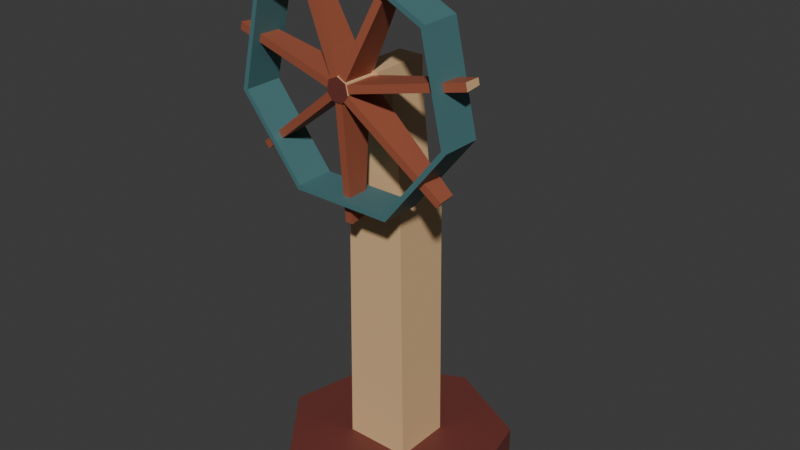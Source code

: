 # Source: helm.blend  (saved by Blender 4.4.32; exported with 4.5.12 LTS)
import bpy
from mathutils import Matrix  # noqa: F401  (used for matrix-valued properties, if any)

bpy.ops.wm.read_factory_settings(use_empty=True)
scene = bpy.context.scene
scene.name = 'Scene'

# ---- collections
col_collection = bpy.data.collections.new('Collection'); scene.collection.children.link(col_collection)

# ---- materials (node trees are filled in below, after node groups)
mat_tan = bpy.data.materials.new('Tan')
mat_blue = bpy.data.materials.new('Blue')
mat_darkorange = bpy.data.materials.new('DarkOrange')
mat_red = bpy.data.materials.new('Red')

# ---- material node trees
mat_tan.use_nodes = True; mat_tan.node_tree.nodes.clear()
_N = mat_tan.node_tree.nodes; _L = mat_tan.node_tree.links
n0 = _N.new('ShaderNodeBsdfPrincipled'); n0.name = 'Principled BSDF'; n0.location = (10, 300)
n0.inputs[0].default_value = (0.7454, 0.4853, 0.254, 1.0)
n1 = _N.new('ShaderNodeOutputMaterial'); n1.name = 'Material Output'; n1.location = (300, 300)
_L.new(n0.outputs[0], n1.inputs[0])
n1.is_active_output = True
mat_blue.use_nodes = True; mat_blue.node_tree.nodes.clear()
_N = mat_blue.node_tree.nodes; _L = mat_blue.node_tree.links
n0 = _N.new('ShaderNodeBsdfPrincipled'); n0.name = 'Principled BSDF'; n0.location = (10, 300)
n0.inputs[0].default_value = (0.0704, 0.1844, 0.1947, 1.0)
n1 = _N.new('ShaderNodeOutputMaterial'); n1.name = 'Material Output'; n1.location = (300, 300)
_L.new(n0.outputs[0], n1.inputs[0])
n1.is_active_output = True
mat_darkorange.use_nodes = True; mat_darkorange.node_tree.nodes.clear()
_N = mat_darkorange.node_tree.nodes; _L = mat_darkorange.node_tree.links
n0 = _N.new('ShaderNodeBsdfPrincipled'); n0.name = 'Principled BSDF'; n0.location = (10, 300)
n0.inputs[0].default_value = (0.3515, 0.09524, 0.04971, 1.0)
n1 = _N.new('ShaderNodeOutputMaterial'); n1.name = 'Material Output'; n1.location = (300, 300)
_L.new(n0.outputs[0], n1.inputs[0])
n1.is_active_output = True
mat_red.use_nodes = True; mat_red.node_tree.nodes.clear()
_N = mat_red.node_tree.nodes; _L = mat_red.node_tree.links
n0 = _N.new('ShaderNodeBsdfPrincipled'); n0.name = 'Principled BSDF'; n0.location = (10, 300)
n0.inputs[0].default_value = (0.159, 0.0391, 0.03071, 1.0)
n1 = _N.new('ShaderNodeOutputMaterial'); n1.name = 'Material Output'; n1.location = (300, 300)
_L.new(n0.outputs[0], n1.inputs[0])
n1.is_active_output = True

# ---- world
world_world = bpy.data.worlds.new('World'); scene.world = world_world
world_world.use_nodes = True; world_world.node_tree.nodes.clear()
_N = world_world.node_tree.nodes; _L = world_world.node_tree.links
n0 = _N.new('ShaderNodeOutputWorld'); n0.name = 'World Output'; n0.location = (300, 300)
n1 = _N.new('ShaderNodeBackground'); n1.name = 'Background'; n1.location = (10, 300)
n1.inputs[0].default_value = (0.05088, 0.05088, 0.05088, 1.0)
_L.new(n1.outputs[0], n0.inputs[0])
n0.is_active_output = True
world_world.color = (0.05088, 0.05088, 0.05088)
world_world.sun_shadow_jitter_overblur = 0.0

# ---- meshes
me_cube_001 = bpy.data.meshes.new('Cube.001')
me_cube_001.from_pydata([(-1.0, -1.0, -1.0), (-0.7089, -0.7089, 1.0), (-1.0, 1.0, -1.0), (-0.7089, 0.7089, 1.0), (1.0, -1.0, -1.0), (0.7089, -0.7089, 1.0), (1.0, 1.0, -1.0), (0.7089, 0.7089, 1.0), (-0.8795, -1.0, 1.0), (-0.8795, 1.0, 1.0), (0.8795, 1.0, 1.0), (0.8795, -1.0, 1.0), (-0.3819, -0.7089, 1.706), (-0.3819, 0.7089, 1.706), (0.3819, 0.7089, 1.706), (0.3819, -0.7089, 1.706), (-0.3819, -0.7089, 1.825), (-0.3819, 0.7089, 1.825), (0.3819, 0.7089, 1.825), (0.3819, -0.7089, 1.825), (0.3819, -1.32, 1.706), (-0.3819, -1.32, 1.706), (0.3819, -1.32, 1.825), (-0.3819, -1.32, 1.825), (0.0, 3.917, -0.997), (0.0, 3.917, -0.7449), (2.687, 2.442, -0.997), (2.687, 2.442, -0.7449), (3.351, -0.8716, -0.997), (3.351, -0.8716, -0.7449), (1.491, -3.529, -0.997), (1.491, -3.529, -0.7449), (-1.491, -3.529, -0.997), (-1.491, -3.529, -0.7449), (-3.351, -0.8716, -0.997), (-3.351, -0.8716, -0.7449), (-2.687, 2.442, -0.997), (-2.687, 2.442, -0.7449), (0.0, 3.917, -1.011), (2.687, 2.442, -1.011), (3.351, -0.8716, -1.011), (1.491, -3.529, -1.011), (-1.491, -3.529, -1.011), (-3.351, -0.8716, -1.011), (-2.687, 2.442, -1.011), (0.0, -1.206, 1.831), (0.0, -2.512, 1.845), (0.225, -1.206, 1.807), (0.2734, -2.512, 1.816), (0.2806, -1.206, 1.754), (0.3409, -2.512, 1.751), (0.1249, -1.206, 1.711), (0.1517, -2.512, 1.698), (-0.1249, -1.206, 1.711), (-0.1517, -2.512, 1.698), (-0.2806, -1.206, 1.754), (-0.3409, -2.512, 1.751), (-0.225, -1.206, 1.807), (-0.2734, -2.512, 1.816), (2.687, -2.512, 2.239), (0.0, -2.512, 2.524), (3.351, -2.512, 1.599), (1.491, -2.512, 1.086), (-1.491, -2.512, 1.086), (-3.351, -2.512, 1.599), (-2.687, -2.512, 2.239), (0.0, -1.206, 2.524), (2.687, -1.206, 2.239), (3.351, -1.206, 1.599), (1.491, -1.206, 1.086), (-1.491, -1.206, 1.086), (-3.351, -1.206, 1.599), (-2.687, -1.206, 2.239), (0.0, -2.512, 1.845), (-0.2734, -2.512, 1.816), (-0.225, -1.206, 1.807), (0.0, -1.206, 1.831), (0.2734, -2.512, 1.816), (0.0, -2.512, 1.845), (0.3409, -2.512, 1.751), (0.1517, -2.512, 1.698), (-0.1517, -2.512, 1.698), (-0.3409, -2.512, 1.751), (-0.2734, -2.512, 1.816), (0.0, -1.206, 1.831), (0.225, -1.206, 1.807), (0.2806, -1.206, 1.754), (0.1249, -1.206, 1.711), (-0.1249, -1.206, 1.711), (-0.2806, -1.206, 1.754), (-0.225, -1.206, 1.807), (0.0, -2.512, 1.845), (-0.2734, -2.512, 1.816), (-0.225, -1.206, 1.807), (0.0, -1.206, 1.831), (-0.235, -1.249, 1.799), (-0.2741, -1.249, 1.762), (-0.3305, -2.469, 1.759), (-0.2802, -2.469, 1.807), (-0.2589, -1.249, 1.747), (-0.1494, -1.249, 1.717), (-0.1745, -2.469, 1.705), (-0.3153, -2.469, 1.744), (-0.0878, -1.249, 1.71), (0.0878, -1.249, 1.71), (0.1129, -2.469, 1.699), (-0.1129, -2.469, 1.699), (0.1494, -1.249, 1.717), (0.2589, -1.249, 1.747), (0.3153, -2.469, 1.744), (0.1745, -2.469, 1.705), (0.2741, -1.249, 1.762), (0.235, -1.249, 1.799), (0.2802, -2.469, 1.807), (0.3305, -2.469, 1.759), (0.1924, -1.249, 1.811), (0.03419, -1.249, 1.828), (0.03419, -2.469, 1.841), (0.2376, -2.469, 1.819), (-0.03419, -1.249, 1.828), (-0.1924, -1.249, 1.811), (-0.2376, -2.469, 1.819), (-0.03419, -2.469, 1.841), (-3.605, -1.543, 1.929), (-3.566, -1.543, 1.967), (-3.611, -2.15, 1.975), (-3.661, -2.15, 1.926), (-2.82, -1.543, 1.248), (-2.93, -1.543, 1.278), (-2.986, -2.15, 1.276), (-2.845, -2.15, 1.237), (0.0878, -1.543, 0.9587), (-0.0878, -1.543, 0.9587), (-0.1129, -2.15, 0.9472), (0.1129, -2.15, 0.9472), (2.93, -1.543, 1.278), (2.82, -1.543, 1.248), (2.845, -2.15, 1.237), (2.986, -2.15, 1.276), (3.566, -1.543, 1.967), (3.605, -1.543, 1.929), (3.661, -2.15, 1.926), (3.611, -2.15, 1.975), (1.516, -1.543, 2.505), (1.675, -1.543, 2.488), (1.72, -2.15, 2.496), (1.516, -2.15, 2.518), (-1.675, -1.543, 2.488), (-1.516, -1.543, 2.505), (-1.516, -2.15, 2.518), (-1.72, -2.15, 2.496), (0.0, -1.206, 2.49), (2.566, -1.206, 2.218), (2.566, -2.512, 2.218), (0.0, -2.512, 2.49), (3.2, -1.206, 1.607), (3.2, -2.512, 1.607), (1.424, -1.206, 1.117), (1.424, -2.512, 1.117), (-1.424, -1.206, 1.117), (-1.424, -2.512, 1.117), (-3.2, -1.206, 1.607), (-3.2, -2.512, 1.607), (-2.566, -1.206, 2.218), (-2.566, -2.512, 2.218)], [], [(0, 8, 9, 2), (2, 9, 10, 6), (6, 10, 11, 4), (4, 11, 8, 0), (2, 6, 4, 0), (5, 7, 14, 15), (1, 3, 9, 8), (3, 7, 10, 9), (7, 5, 11, 10), (5, 1, 8, 11), (15, 14, 18, 19), (3, 1, 12, 13), (1, 5, 15, 12), (7, 3, 13, 14), (18, 17, 16, 19), (13, 12, 16, 17), (15, 19, 22, 20), (14, 13, 17, 18), (21, 20, 22, 23), (19, 16, 23, 22), (12, 15, 20, 21), (16, 12, 21, 23), (24, 25, 27, 26), (26, 27, 29, 28), (28, 29, 31, 30), (30, 31, 33, 32), (32, 33, 35, 34), (27, 25, 37, 35, 33, 31, 29), (34, 35, 37, 36), (36, 37, 25, 24), (28, 30, 41, 40), (38, 39, 40, 41, 42, 43, 44), (34, 36, 44, 43), (30, 32, 42, 41), (36, 24, 38, 44), (26, 28, 40, 39), (32, 34, 43, 42), (24, 26, 39, 38), (66, 67, 59, 60), (67, 68, 61, 59), (68, 69, 62, 61), (69, 70, 63, 62), (70, 71, 64, 63), (77, 78, 83, 82, 81, 80, 79), (71, 72, 65, 64), (72, 66, 60, 65), (84, 85, 86, 87, 88, 89, 90), (83, 78, 91, 92), (105, 106, 133, 134), (111, 112, 139, 140), (104, 105, 134, 131), (106, 103, 132, 133), (97, 98, 125, 126), (117, 118, 145, 146), (103, 104, 131, 132), (90, 83, 92, 93), (84, 90, 93, 94), (78, 84, 94, 91), (48, 46, 78, 77), (50, 48, 77, 79), (52, 50, 79, 80), (54, 52, 80, 81), (56, 54, 81, 82), (58, 56, 82, 83), (45, 47, 85, 84), (47, 49, 86, 85), (49, 51, 87, 86), (51, 53, 88, 87), (53, 55, 89, 88), (55, 57, 90, 89), (46, 45, 84, 78), (57, 58, 83, 90), (73, 74, 92, 91), (75, 76, 94, 93), (76, 73, 91, 94), (74, 75, 93, 92), (57, 55, 96, 95), (55, 56, 97, 96), (56, 58, 98, 97), (58, 57, 95, 98), (55, 53, 100, 99), (53, 54, 101, 100), (54, 56, 102, 101), (56, 55, 99, 102), (53, 51, 104, 103), (51, 52, 105, 104), (52, 54, 106, 105), (54, 53, 103, 106), (51, 49, 108, 107), (49, 50, 109, 108), (50, 52, 110, 109), (52, 51, 107, 110), (49, 47, 112, 111), (47, 48, 113, 112), (48, 50, 114, 113), (50, 49, 111, 114), (47, 45, 116, 115), (45, 46, 117, 116), (46, 48, 118, 117), (48, 47, 115, 118), (76, 75, 120, 119), (75, 74, 121, 120), (74, 73, 122, 121), (73, 76, 119, 122), (124, 123, 126, 125), (128, 127, 130, 129), (132, 131, 134, 133), (136, 135, 138, 137), (140, 139, 142, 141), (144, 143, 146, 145), (148, 147, 150, 149), (114, 111, 140, 141), (112, 113, 142, 139), (119, 120, 147, 148), (99, 100, 127, 128), (113, 114, 141, 142), (122, 119, 148, 149), (102, 99, 128, 129), (120, 121, 150, 147), (100, 101, 130, 127), (107, 108, 135, 136), (121, 122, 149, 150), (101, 102, 129, 130), (110, 107, 136, 137), (108, 109, 138, 135), (115, 116, 143, 144), (95, 96, 123, 124), (109, 110, 137, 138), (118, 115, 144, 145), (98, 95, 124, 125), (116, 117, 146, 143), (96, 97, 126, 123), (151, 154, 153, 152), (152, 153, 156, 155), (155, 156, 158, 157), (157, 158, 160, 159), (159, 160, 162, 161), (161, 162, 164, 163), (163, 164, 154, 151), (63, 64, 162, 160), (69, 68, 155, 157), (67, 66, 151, 152), (61, 62, 158, 156), (60, 59, 153, 154), (72, 71, 161, 163), (64, 65, 164, 162), (70, 69, 157, 159), (62, 63, 160, 158), (68, 67, 152, 155), (66, 72, 163, 151), (59, 61, 156, 153), (65, 60, 154, 164), (71, 70, 159, 161)])
me_cube_001.polygons.foreach_set('material_index', [0, 0, 0, 0, 0, 0, 0, 0, 0, 0, 0, 0, 0, 0, 0, 0, 0, 0, 0, 0, 0, 0, 3, 3, 3, 3, 3, 3, 3, 3, 0, 0, 0, 0, 0, 0, 3, 0, 1, 1, 1, 1, 1, 3, 1, 1, 0, 0, 2, 2, 2, 2, 2, 2, 2, 0, 0, 0, 0, 0, 0, 0, 0, 0, 0, 0, 0, 0, 0, 0, 0, 0, 0, 0, 0, 0, 0, 0, 0, 0, 0, 0, 0, 0, 0, 0, 0, 0, 0, 0, 0, 0, 0, 0, 0, 0, 0, 0, 0, 0, 0, 0, 0, 0, 0, 0, 0, 0, 0, 0, 0, 2, 2, 2, 2, 2, 2, 2, 2, 2, 2, 2, 2, 2, 2, 2, 2, 2, 2, 2, 2, 2, 1, 1, 1, 1, 1, 1, 1, 1, 1, 1, 1, 1, 1, 1, 1, 1, 1, 1, 1, 1, 1])
_uv = me_cube_001.uv_layers.new(name='UVMap')
_uv.uv.foreach_set('vector', [0.375, 0.0, 0.625, 0.0, 0.625, 0.25, 0.375, 0.25, 0.375, 0.25, 0.625, 0.25, 0.625, 0.5, 0.375, 0.5, 0.375, 0.5, 0.625, 0.5, 0.625, 0.75, 0.375, 0.75, 0.375, 0.75, 0.625, 0.75, 0.625, 1.0, 0.375, 1.0, 0.125, 0.5, 0.375, 0.5, 0.375, 0.75, 0.125, 0.75, 0.6614, 0.7136, 0.6614, 0.5364, 0.6614, 0.5364, 0.6614, 0.7136, 0.8386, 0.7136, 0.8386, 0.5364, 0.875, 0.5, 0.875, 0.75, 0.8386, 0.5364, 0.6614, 0.5364, 0.625, 0.5, 0.875, 0.5, 0.6614, 0.5364, 0.6614, 0.7136, 0.625, 0.75, 0.625, 0.5, 0.6614, 0.7136, 0.8386, 0.7136, 0.875, 0.75, 0.625, 0.75, 0.6614, 0.7136, 0.6614, 0.5364, 0.6614, 0.5364, 0.6614, 0.7136, 0.8386, 0.5364, 0.8386, 0.7136, 0.8386, 0.7136, 0.8386, 0.5364, 0.8386, 0.7136, 0.6614, 0.7136, 0.6614, 0.7136, 0.8386, 0.7136, 0.6614, 0.5364, 0.8386, 0.5364, 0.8386, 0.5364, 0.6614, 0.5364, 0.6614, 0.5364, 0.8386, 0.5364, 0.8386, 0.7136, 0.6614, 0.7136, 0.8386, 0.5364, 0.8386, 0.7136, 0.8386, 0.7136, 0.8386, 0.5364, 0.6614, 0.7136, 0.6614, 0.7136, 0.6614, 0.7136, 0.6614, 0.7136, 0.6614, 0.5364, 0.8386, 0.5364, 0.8386, 0.5364, 0.6614, 0.5364, 0.8386, 0.7136, 0.6614, 0.7136, 0.6614, 0.7136, 0.8386, 0.7136, 0.6614, 0.7136, 0.8386, 0.7136, 0.8386, 0.7136, 0.6614, 0.7136, 0.8386, 0.7136, 0.6614, 0.7136, 0.6614, 0.7136, 0.8386, 0.7136, 0.8386, 0.7136, 0.8386, 0.7136, 0.8386, 0.7136, 0.8386, 0.7136, 1.0, 0.5, 1.0, 1.0, 0.8571, 1.0, 0.8571, 0.5, 0.8571, 0.5, 0.8571, 1.0, 0.7143, 1.0, 0.7143, 0.5, 0.7143, 0.5, 0.7143, 1.0, 0.5714, 1.0, 0.5714, 0.5, 0.5714, 0.5, 0.5714, 1.0, 0.4286, 1.0, 0.4286, 0.5, 0.4286, 0.5, 0.4286, 1.0, 0.2857, 1.0, 0.2857, 0.5, 0.4376, 0.3996, 0.25, 0.49, 0.06236, 0.3996, 0.01602, 0.1966, 0.1459, 0.03377, 0.3541, 0.03377, 0.484, 0.1966, 0.2857, 0.5, 0.2857, 1.0, 0.1429, 1.0, 0.1429, 0.5, 0.1429, 0.5, 0.1429, 1.0, 2.98e-08, 1.0, 2.98e-08, 0.5, 0.7143, 0.5, 0.5714, 0.5, 0.5714, 0.5, 0.7143, 0.5, 0.75, 0.49, 0.9376, 0.3996, 0.984, 0.1966, 0.8541, 0.03377, 0.6459, 0.03377, 0.516, 0.1966, 0.5624, 0.3996, 0.2857, 0.5, 0.1429, 0.5, 0.1429, 0.5, 0.2857, 0.5, 0.5714, 0.5, 0.4286, 0.5, 0.4286, 0.5, 0.5714, 0.5, 0.1429, 0.5, 2.98e-08, 0.5, 2.98e-08, 0.5, 0.1429, 0.5, 0.8571, 0.5, 0.7143, 0.5, 0.7143, 0.5, 0.8571, 0.5, 0.4286, 0.5, 0.2857, 0.5, 0.2857, 0.5, 0.4286, 0.5, 1.0, 0.5, 0.8571, 0.5, 0.8571, 0.5, 1.0, 0.5, 1.0, 0.5, 0.8571, 0.5, 0.8571, 1.0, 1.0, 1.0, 0.8571, 0.5, 0.7143, 0.5, 0.7143, 1.0, 0.8571, 1.0, 0.7143, 0.5, 0.5714, 0.5, 0.5714, 1.0, 0.7143, 1.0, 0.5714, 0.5, 0.4286, 0.5, 0.4286, 1.0, 0.5714, 1.0, 0.4286, 0.5, 0.2857, 0.5, 0.2857, 1.0, 0.4286, 1.0, 0.6048, 1.0, 0.5875, 1.0, 0.5553, 1.0, 0.5381, 1.0, 0.547, 1.0, 0.5714, 1.0, 0.5959, 1.0, 0.2857, 0.5, 0.1429, 0.5, 0.1429, 1.0, 0.2857, 1.0, 0.1429, 0.5, 2.98e-08, 0.5, 2.98e-08, 1.0, 0.1429, 1.0, 0.75, 0.2701, 0.7657, 0.2625, 0.7696, 0.2455, 0.7587, 0.2319, 0.7413, 0.2319, 0.7304, 0.2455, 0.7343, 0.2625, 0.5553, 1.0, 0.5875, 1.0, 0.5875, 1.0, 0.5553, 1.0, 0.5746, 0.9746, 0.5564, 0.9746, 0.5564, 0.9746, 0.5746, 0.9746, 0.7634, 0.2728, 0.7608, 0.2845, 0.7608, 0.2845, 0.7634, 0.2728, 0.7498, 0.2573, 0.5746, 0.9746, 0.5746, 0.9746, 0.7498, 0.2573, 0.5564, 0.9746, 0.7375, 0.2573, 0.7375, 0.2573, 0.5564, 0.9746, 0.5465, 0.9752, 0.5592, 0.9754, 0.5592, 0.9754, 0.5465, 0.9752, 0.5951, 0.9758, 0.6079, 0.9757, 0.6079, 0.9757, 0.5951, 0.9758, 0.7375, 0.2573, 0.7498, 0.2573, 0.7498, 0.2573, 0.7375, 0.2573, 0.7343, 0.2625, 0.5553, 1.0, 0.5553, 1.0, 0.7343, 0.2625, 0.75, 0.2701, 0.7343, 0.2625, 0.7343, 0.2625, 0.75, 0.2701, 0.5875, 1.0, 0.75, 0.2701, 0.75, 0.2701, 0.5875, 1.0, 0.6048, 1.0, 0.5875, 1.0, 0.5875, 1.0, 0.6048, 1.0, 0.5959, 1.0, 0.6048, 1.0, 0.6048, 1.0, 0.5959, 1.0, 0.5714, 1.0, 0.5959, 1.0, 0.5959, 1.0, 0.5714, 1.0, 0.547, 1.0, 0.5714, 1.0, 0.5714, 1.0, 0.547, 1.0, 0.5381, 1.0, 0.547, 1.0, 0.547, 1.0, 0.5381, 1.0, 0.5553, 1.0, 0.5381, 1.0, 0.5381, 1.0, 0.5553, 1.0, 0.75, 0.2701, 0.7657, 0.2625, 0.7657, 0.2625, 0.75, 0.2701, 0.7657, 0.2625, 0.7696, 0.2455, 0.7696, 0.2455, 0.7657, 0.2625, 0.7696, 0.2455, 0.7587, 0.2319, 0.7587, 0.2319, 0.7696, 0.2455, 0.7587, 0.2319, 0.7413, 0.2319, 0.7413, 0.2319, 0.7587, 0.2319, 0.7413, 0.2319, 0.7304, 0.2455, 0.7304, 0.2455, 0.7413, 0.2319, 0.7304, 0.2455, 0.7343, 0.2625, 0.7343, 0.2625, 0.7304, 0.2455, 0.5875, 1.0, 0.75, 0.2701, 0.75, 0.2701, 0.5875, 1.0, 0.7343, 0.2625, 0.5553, 1.0, 0.5553, 1.0, 0.7343, 0.2625, 0.5875, 1.0, 0.5553, 1.0, 0.5553, 1.0, 0.5875, 1.0, 0.7343, 0.2625, 0.75, 0.2701, 0.75, 0.2701, 0.7343, 0.2625, 0.75, 0.2701, 0.5875, 1.0, 0.5875, 1.0, 0.75, 0.2701, 0.5553, 1.0, 0.7343, 0.2625, 0.7343, 0.2625, 0.5553, 1.0, 0.7343, 0.2625, 0.7304, 0.2455, 0.7248, 0.2728, 0.7277, 0.2845, 0.7304, 0.2455, 0.5381, 1.0, 0.5465, 0.9752, 0.7248, 0.2728, 0.5381, 1.0, 0.5553, 1.0, 0.5592, 0.9754, 0.5465, 0.9752, 0.5553, 1.0, 0.7343, 0.2625, 0.7277, 0.2845, 0.5592, 0.9754, 0.7304, 0.2455, 0.7413, 0.2319, 0.7332, 0.2592, 0.7257, 0.2686, 0.7413, 0.2319, 0.547, 1.0, 0.5523, 0.9747, 0.7332, 0.2592, 0.547, 1.0, 0.5381, 1.0, 0.5456, 0.9749, 0.5523, 0.9747, 0.5381, 1.0, 0.7304, 0.2455, 0.7257, 0.2686, 0.5456, 0.9749, 0.7413, 0.2319, 0.7587, 0.2319, 0.7498, 0.2573, 0.7375, 0.2573, 0.7587, 0.2319, 0.5714, 1.0, 0.5746, 0.9746, 0.7498, 0.2573, 0.5714, 1.0, 0.547, 1.0, 0.5564, 0.9746, 0.5746, 0.9746, 0.547, 1.0, 0.7413, 0.2319, 0.7375, 0.2573, 0.5564, 0.9746, 0.7587, 0.2319, 0.7696, 0.2455, 0.7621, 0.2686, 0.7543, 0.2592, 0.7696, 0.2455, 0.5959, 1.0, 0.5987, 0.9749, 0.7621, 0.2686, 0.5959, 1.0, 0.5714, 1.0, 0.5806, 0.9747, 0.5987, 0.9749, 0.5714, 1.0, 0.7587, 0.2319, 0.7543, 0.2592, 0.5806, 0.9747, 0.7696, 0.2455, 0.7657, 0.2625, 0.7608, 0.2845, 0.7634, 0.2728, 0.7657, 0.2625, 0.6048, 1.0, 0.6091, 0.9754, 0.7608, 0.2845, 0.6048, 1.0, 0.5959, 1.0, 0.6026, 0.9752, 0.6091, 0.9754, 0.5959, 1.0, 0.7696, 0.2455, 0.7634, 0.2728, 0.6026, 0.9752, 0.7657, 0.2625, 0.75, 0.2701, 0.747, 0.2932, 0.758, 0.288, 0.75, 0.2701, 0.5875, 1.0, 0.5951, 0.9758, 0.747, 0.2932, 0.5875, 1.0, 0.6048, 1.0, 0.6079, 0.9757, 0.5951, 0.9758, 0.6048, 1.0, 0.7657, 0.2625, 0.758, 0.288, 0.6079, 0.9757, 0.75, 0.2701, 0.7343, 0.2625, 0.7309, 0.288, 0.7421, 0.2932, 0.7343, 0.2625, 0.5553, 1.0, 0.5652, 0.9757, 0.7309, 0.288, 0.5553, 1.0, 0.5875, 1.0, 0.589, 0.9758, 0.5652, 0.9757, 0.5875, 1.0, 0.75, 0.2701, 0.7421, 0.2932, 0.589, 0.9758, 0.7277, 0.2845, 0.7248, 0.2728, 0.5465, 0.9752, 0.5592, 0.9754, 0.7257, 0.2686, 0.7332, 0.2592, 0.5523, 0.9747, 0.5456, 0.9749, 0.7375, 0.2573, 0.7498, 0.2573, 0.5746, 0.9746, 0.5564, 0.9746, 0.7543, 0.2592, 0.7621, 0.2686, 0.5987, 0.9749, 0.5806, 0.9747, 0.7634, 0.2728, 0.7608, 0.2845, 0.6091, 0.9754, 0.6026, 0.9752, 0.758, 0.288, 0.747, 0.2932, 0.5951, 0.9758, 0.6079, 0.9757, 0.7421, 0.2932, 0.7309, 0.288, 0.5652, 0.9757, 0.589, 0.9758, 0.6026, 0.9752, 0.7634, 0.2728, 0.7634, 0.2728, 0.6026, 0.9752, 0.7608, 0.2845, 0.6091, 0.9754, 0.6091, 0.9754, 0.7608, 0.2845, 0.7421, 0.2932, 0.7309, 0.288, 0.7309, 0.288, 0.7421, 0.2932, 0.7257, 0.2686, 0.7332, 0.2592, 0.7332, 0.2592, 0.7257, 0.2686, 0.6091, 0.9754, 0.6026, 0.9752, 0.6026, 0.9752, 0.6091, 0.9754, 0.589, 0.9758, 0.7421, 0.2932, 0.7421, 0.2932, 0.589, 0.9758, 0.5456, 0.9749, 0.7257, 0.2686, 0.7257, 0.2686, 0.5456, 0.9749, 0.7309, 0.288, 0.5652, 0.9757, 0.5652, 0.9757, 0.7309, 0.288, 0.7332, 0.2592, 0.5523, 0.9747, 0.5523, 0.9747, 0.7332, 0.2592, 0.7543, 0.2592, 0.7621, 0.2686, 0.7621, 0.2686, 0.7543, 0.2592, 0.5652, 0.9757, 0.589, 0.9758, 0.589, 0.9758, 0.5652, 0.9757, 0.5523, 0.9747, 0.5456, 0.9749, 0.5456, 0.9749, 0.5523, 0.9747, 0.5806, 0.9747, 0.7543, 0.2592, 0.7543, 0.2592, 0.5806, 0.9747, 0.7621, 0.2686, 0.5987, 0.9749, 0.5987, 0.9749, 0.7621, 0.2686, 0.758, 0.288, 0.747, 0.2932, 0.747, 0.2932, 0.758, 0.288, 0.7277, 0.2845, 0.7248, 0.2728, 0.7248, 0.2728, 0.7277, 0.2845, 0.5987, 0.9749, 0.5806, 0.9747, 0.5806, 0.9747, 0.5987, 0.9749, 0.6079, 0.9757, 0.758, 0.288, 0.758, 0.288, 0.6079, 0.9757, 0.5592, 0.9754, 0.7277, 0.2845, 0.7277, 0.2845, 0.5592, 0.9754, 0.747, 0.2932, 0.5951, 0.9758, 0.5951, 0.9758, 0.747, 0.2932, 0.7248, 0.2728, 0.5465, 0.9752, 0.5465, 0.9752, 0.7248, 0.2728, 1.0, 0.5, 1.0, 1.0, 0.8571, 1.0, 0.8571, 0.5, 0.8571, 0.5, 0.8571, 1.0, 0.7143, 1.0, 0.7143, 0.5, 0.7143, 0.5, 0.7143, 1.0, 0.5714, 1.0, 0.5714, 0.5, 0.5714, 0.5, 0.5714, 1.0, 0.4286, 1.0, 0.4286, 0.5, 0.4286, 0.5, 0.4286, 1.0, 0.2857, 1.0, 0.2857, 0.5, 0.2857, 0.5, 0.2857, 1.0, 0.1429, 1.0, 0.1429, 0.5, 0.1429, 0.5, 0.1429, 1.0, 2.98e-08, 1.0, 2.98e-08, 0.5, 0.4286, 1.0, 0.2857, 1.0, 0.2857, 1.0, 0.4286, 1.0, 0.5714, 0.5, 0.7143, 0.5, 0.7143, 0.5, 0.5714, 0.5, 0.8571, 0.5, 1.0, 0.5, 1.0, 0.5, 0.8571, 0.5, 0.7143, 1.0, 0.5714, 1.0, 0.5714, 1.0, 0.7143, 1.0, 1.0, 1.0, 0.8571, 1.0, 0.8571, 1.0, 1.0, 1.0, 0.1429, 0.5, 0.2857, 0.5, 0.2857, 0.5, 0.1429, 0.5, 0.2857, 1.0, 0.1429, 1.0, 0.1429, 1.0, 0.2857, 1.0, 0.4286, 0.5, 0.5714, 0.5, 0.5714, 0.5, 0.4286, 0.5, 0.5714, 1.0, 0.4286, 1.0, 0.4286, 1.0, 0.5714, 1.0, 0.7143, 0.5, 0.8571, 0.5, 0.8571, 0.5, 0.7143, 0.5, 2.98e-08, 0.5, 0.1429, 0.5, 0.1429, 0.5, 2.98e-08, 0.5, 0.8571, 1.0, 0.7143, 1.0, 0.7143, 1.0, 0.8571, 1.0, 0.1429, 1.0, 2.98e-08, 1.0, 2.98e-08, 1.0, 0.1429, 1.0, 0.2857, 0.5, 0.4286, 0.5, 0.4286, 0.5, 0.2857, 0.5])
me_cube_001.materials.append(mat_tan)
me_cube_001.materials.append(mat_blue)
me_cube_001.materials.append(mat_darkorange)
me_cube_001.materials.append(mat_red)
me_cube_001.update()

# ---- objects
ob_cube = bpy.data.objects.new('Cube', me_cube_001)

# ---- transforms, parenting, visibility, modifiers, constraints
ob_cube.location = (0.0, 0.0, 0.9723)
ob_cube.scale = (0.2145, 0.1882, 0.9747)

# ---- collection membership
col_collection.objects.link(ob_cube)

# ---- scene / render settings (as saved in the file)
scene.frame_start = 1; scene.frame_end = 250; scene.frame_set(1)
scene.render.engine = 'BLENDER_EEVEE_NEXT'
bpy.context.view_layer.update()

# ---- added for rendering (the .blend has no active camera and no usable light): camera, sun
cam_auto = bpy.data.cameras.new('AutoCamera')
cam_auto.lens = 50.0
cam_auto.sensor_width = 36.0
cam_auto.clip_end = 1000.0
ob_auto_camera = bpy.data.objects.new('AutoCamera', cam_auto)
scene.collection.objects.link(ob_auto_camera)
ob_auto_camera.location = (3.73558, -4.44619, 4.69826)
ob_auto_camera.rotation_euler = (1.09748, -7.21219e-08, 0.694738)
scene.camera = ob_auto_camera
light_auto_sun = bpy.data.lights.new('AutoSun', 'SUN')
light_auto_sun.energy = 3.0
light_auto_sun.angle = 0.0523599
ob_auto_sun = bpy.data.objects.new('AutoSun', light_auto_sun)
scene.collection.objects.link(ob_auto_sun)
ob_auto_sun.rotation_euler = (0.872665, 0.174533, 0.523599)
bpy.context.view_layer.update()

